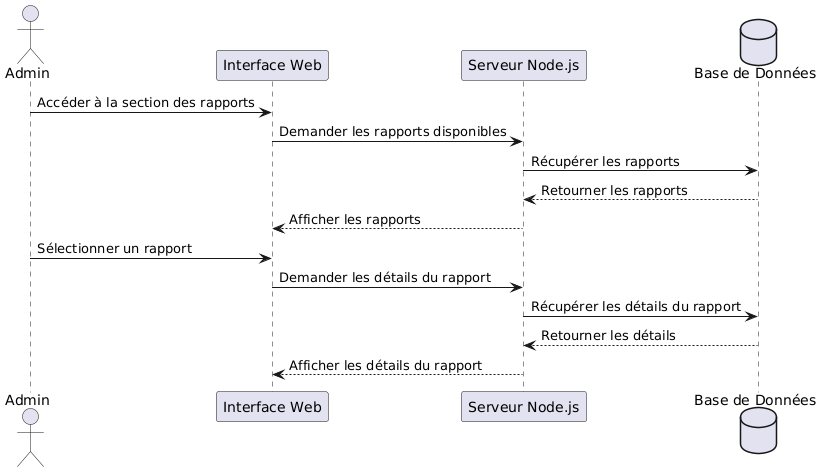

The diagram above was rendered by PlantUML. Its source (embedded in the PNG):
@startuml
actor Admin
participant "Interface Web" as Web
participant "Serveur Node.js" as Node
database "Base de Données" as DB

Admin -> Web : Accéder à la section des rapports
Web -> Node : Demander les rapports disponibles
Node -> DB : Récupérer les rapports
DB --> Node : Retourner les rapports
Node --> Web : Afficher les rapports

Admin -> Web : Sélectionner un rapport
Web -> Node : Demander les détails du rapport
Node -> DB : Récupérer les détails du rapport
DB --> Node : Retourner les détails
Node --> Web : Afficher les détails du rapport
@enduml